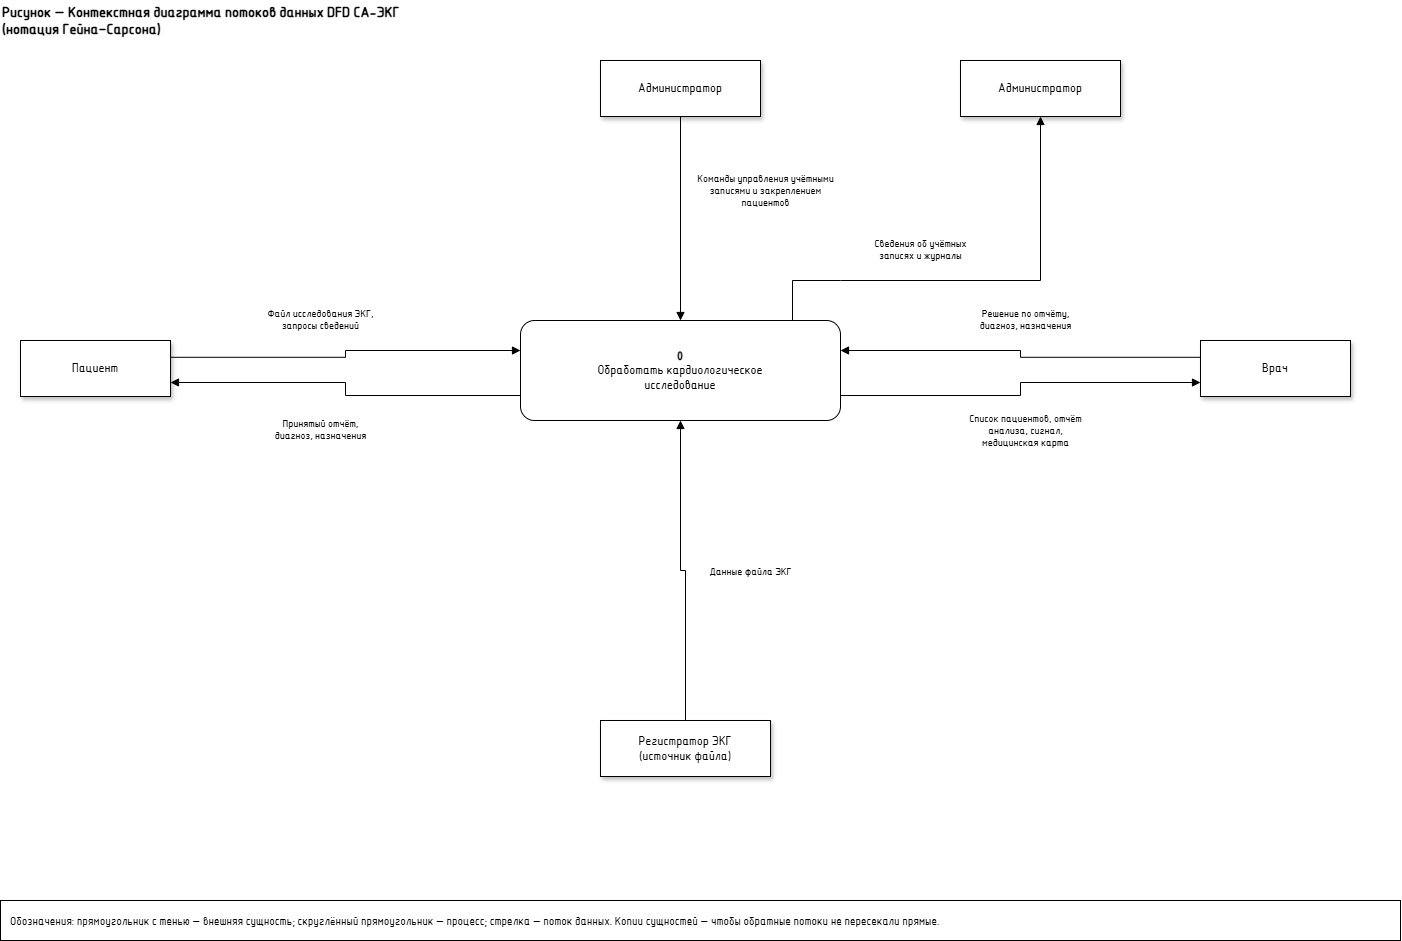

The diagram above was exported from draw.io. Its source (the exported page's mxGraphModel, read from the mxfile embedded in the PNG):
<mxGraphModel dx="1600" dy="1000" grid="1" gridSize="10" guides="1" tooltips="1" connect="1" arrows="1" fold="1" page="1" pageScale="1" pageWidth="1600" pageHeight="1100" background="#FFFFFF" math="0" shadow="0">
  <root>
    <mxCell id="0" />
    <mxCell id="1" parent="0" />
    <mxCell id="c1" value="Рисунок — Контекстная диаграмма потоков данных DFD СА-ЭКГ&#10;(нотация Гейна–Сарсона)" style="text;html=1;strokeColor=none;fillColor=none;align=left;verticalAlign=middle;fontFamily=GOST Common;fontSize=14;fontStyle=1;fontColor=#000000;" vertex="1" parent="1">
      <mxGeometry x="40" y="20" width="1100" height="40" as="geometry" />
    </mxCell>
    <mxCell id="c2" value="Администратор" style="rounded=0;whiteSpace=wrap;html=1;shadow=1;fillColor=#FFFFFF;strokeColor=#000000;fontFamily=GOST Common;fontSize=12;fontColor=#000000;align=center;verticalAlign=middle;" vertex="1" parent="1">
      <mxGeometry x="640" y="80" width="160" height="56" as="geometry" />
    </mxCell>
    <mxCell id="c3" value="Администратор" style="rounded=0;whiteSpace=wrap;html=1;shadow=1;fillColor=#FFFFFF;strokeColor=#000000;fontFamily=GOST Common;fontSize=12;fontColor=#000000;align=center;verticalAlign=middle;" vertex="1" parent="1">
      <mxGeometry x="1000" y="80" width="160" height="56" as="geometry" />
    </mxCell>
    <mxCell id="c4" value="Пациент" style="rounded=0;whiteSpace=wrap;html=1;shadow=1;fillColor=#FFFFFF;strokeColor=#000000;fontFamily=GOST Common;fontSize=12;fontColor=#000000;align=center;verticalAlign=middle;" vertex="1" parent="1">
      <mxGeometry x="60" y="360" width="150" height="56" as="geometry" />
    </mxCell>
    <mxCell id="c5" value="Врач" style="rounded=0;whiteSpace=wrap;html=1;shadow=1;fillColor=#FFFFFF;strokeColor=#000000;fontFamily=GOST Common;fontSize=12;fontColor=#000000;align=center;verticalAlign=middle;" vertex="1" parent="1">
      <mxGeometry x="1240" y="360" width="150" height="56" as="geometry" />
    </mxCell>
    <mxCell id="c6" value="Регистратор ЭКГ&#10;(источник файла)" style="rounded=0;whiteSpace=wrap;html=1;shadow=1;fillColor=#FFFFFF;strokeColor=#000000;fontFamily=GOST Common;fontSize=12;fontColor=#000000;align=center;verticalAlign=middle;" vertex="1" parent="1">
      <mxGeometry x="640" y="740" width="170" height="56" as="geometry" />
    </mxCell>
    <mxCell id="c7" value="&lt;b&gt;0&lt;/b&gt;&#10;Обработать кардиологическое&#10;исследование" style="rounded=1;arcSize=14;whiteSpace=wrap;html=1;fillColor=#FFFFFF;strokeColor=#000000;fontFamily=GOST Common;fontSize=12;fontColor=#000000;align=center;verticalAlign=middle;" vertex="1" parent="1">
      <mxGeometry x="560" y="340" width="320" height="100" as="geometry" />
    </mxCell>
    <mxCell id="c8" style="edgeStyle=orthogonalEdgeStyle;rounded=0;orthogonalLoop=1;html=1;strokeColor=#000000;strokeWidth=1;endArrow=block;endFill=1;fontFamily=GOST Common;fontSize=10;fontColor=#000000;exitX=0.5;exitY=1;exitDx=0;exitDy=0;entryX=0.5;entryY=0;entryDx=0;entryDy=0;" edge="1" parent="1" source="c2" target="c7">
      <mxGeometry relative="1" as="geometry" />
    </mxCell>
    <mxCell id="c9" value="Команды управления учётными&#10;записями и закреплением&#10;пациентов" style="text;html=1;strokeColor=none;fillColor=none;align=center;verticalAlign=middle;fontFamily=GOST Common;fontSize=10;fontColor=#000000;" vertex="1" parent="1">
      <mxGeometry x="730" y="184" width="150" height="50" as="geometry" />
    </mxCell>
    <mxCell id="c10" style="edgeStyle=orthogonalEdgeStyle;rounded=0;orthogonalLoop=1;html=1;strokeColor=#000000;strokeWidth=1;endArrow=block;endFill=1;fontFamily=GOST Common;fontSize=10;fontColor=#000000;exitX=0.85;exitY=0;exitDx=0;exitDy=0;entryX=0.5;entryY=1;entryDx=0;entryDy=0;" edge="1" parent="1" source="c7" target="c3">
      <mxGeometry relative="1" as="geometry">
        <Array as="points">
          <mxPoint x="880" y="300" />
          <mxPoint x="1080" y="300" />
          <mxPoint x="1080" y="136" />
        </Array>
      </mxGeometry>
    </mxCell>
    <mxCell id="c11" value="Сведения об учётных&#10;записях и журналы" style="text;html=1;strokeColor=none;fillColor=none;align=center;verticalAlign=middle;fontFamily=GOST Common;fontSize=10;fontColor=#000000;" vertex="1" parent="1">
      <mxGeometry x="880" y="250" width="160" height="36" as="geometry" />
    </mxCell>
    <mxCell id="c12" style="edgeStyle=orthogonalEdgeStyle;rounded=0;orthogonalLoop=1;html=1;strokeColor=#000000;strokeWidth=1;endArrow=block;endFill=1;fontFamily=GOST Common;fontSize=10;fontColor=#000000;exitX=1;exitY=0.3;exitDx=0;exitDy=0;entryX=0;entryY=0.3;entryDx=0;entryDy=0;" edge="1" parent="1" source="c4" target="c7">
      <mxGeometry relative="1" as="geometry" />
    </mxCell>
    <mxCell id="c13" value="Файл исследования ЭКГ,&#10;запросы сведений" style="text;html=1;strokeColor=none;fillColor=none;align=center;verticalAlign=middle;fontFamily=GOST Common;fontSize=10;fontColor=#000000;" vertex="1" parent="1">
      <mxGeometry x="280" y="320" width="160" height="36" as="geometry" />
    </mxCell>
    <mxCell id="c14" style="edgeStyle=orthogonalEdgeStyle;rounded=0;orthogonalLoop=1;html=1;strokeColor=#000000;strokeWidth=1;endArrow=block;endFill=1;fontFamily=GOST Common;fontSize=10;fontColor=#000000;exitX=0;exitY=0.75;exitDx=0;exitDy=0;entryX=1;entryY=0.75;entryDx=0;entryDy=0;" edge="1" parent="1" source="c7" target="c4">
      <mxGeometry relative="1" as="geometry" />
    </mxCell>
    <mxCell id="c15" value="Принятый отчёт,&#10;диагноз, назначения" style="text;html=1;strokeColor=none;fillColor=none;align=center;verticalAlign=middle;fontFamily=GOST Common;fontSize=10;fontColor=#000000;" vertex="1" parent="1">
      <mxGeometry x="280" y="430" width="160" height="36" as="geometry" />
    </mxCell>
    <mxCell id="c16" style="edgeStyle=orthogonalEdgeStyle;rounded=0;orthogonalLoop=1;html=1;strokeColor=#000000;strokeWidth=1;endArrow=block;endFill=1;fontFamily=GOST Common;fontSize=10;fontColor=#000000;exitX=0;exitY=0.3;exitDx=0;exitDy=0;entryX=1;entryY=0.3;entryDx=0;entryDy=0;" edge="1" parent="1" source="c5" target="c7">
      <mxGeometry relative="1" as="geometry" />
    </mxCell>
    <mxCell id="c17" value="Решение по отчёту,&#10;диагноз, назначения" style="text;html=1;strokeColor=none;fillColor=none;align=center;verticalAlign=middle;fontFamily=GOST Common;fontSize=10;fontColor=#000000;" vertex="1" parent="1">
      <mxGeometry x="980" y="320" width="170" height="36" as="geometry" />
    </mxCell>
    <mxCell id="c18" style="edgeStyle=orthogonalEdgeStyle;rounded=0;orthogonalLoop=1;html=1;strokeColor=#000000;strokeWidth=1;endArrow=block;endFill=1;fontFamily=GOST Common;fontSize=10;fontColor=#000000;exitX=1;exitY=0.75;exitDx=0;exitDy=0;entryX=0;entryY=0.75;entryDx=0;entryDy=0;" edge="1" parent="1" source="c7" target="c5">
      <mxGeometry relative="1" as="geometry" />
    </mxCell>
    <mxCell id="c19" value="Список пациентов, отчёт&#10;анализа, сигнал,&#10;медицинская карта" style="text;html=1;strokeColor=none;fillColor=none;align=center;verticalAlign=middle;fontFamily=GOST Common;fontSize=10;fontColor=#000000;" vertex="1" parent="1">
      <mxGeometry x="980" y="424" width="170" height="50" as="geometry" />
    </mxCell>
    <mxCell id="c20" style="edgeStyle=orthogonalEdgeStyle;rounded=0;orthogonalLoop=1;html=1;strokeColor=#000000;strokeWidth=1;endArrow=block;endFill=1;fontFamily=GOST Common;fontSize=10;fontColor=#000000;exitX=0.5;exitY=0;exitDx=0;exitDy=0;entryX=0.5;entryY=1;entryDx=0;entryDy=0;" edge="1" parent="1" source="c6" target="c7">
      <mxGeometry relative="1" as="geometry" />
    </mxCell>
    <mxCell id="c21" value="Данные файла ЭКГ" style="text;html=1;strokeColor=none;fillColor=none;align=center;verticalAlign=middle;fontFamily=GOST Common;fontSize=10;fontColor=#000000;" vertex="1" parent="1">
      <mxGeometry x="730" y="580" width="120" height="20" as="geometry" />
    </mxCell>
    <mxCell id="c22" value="Обозначения: прямоугольник с тенью — внешняя сущность; скруглённый прямоугольник — процесс; стрелка — поток данных. Копии сущностей — чтобы обратные потоки не пересекали прямые." style="text;html=1;strokeColor=#000000;fillColor=#FFFFFF;align=left;verticalAlign=middle;fontFamily=GOST Common;fontSize=11;fontColor=#000000;spacingLeft=8;" vertex="1" parent="1">
      <mxGeometry x="40" y="920" width="1400" height="40" as="geometry" />
    </mxCell>
  </root>
</mxGraphModel>